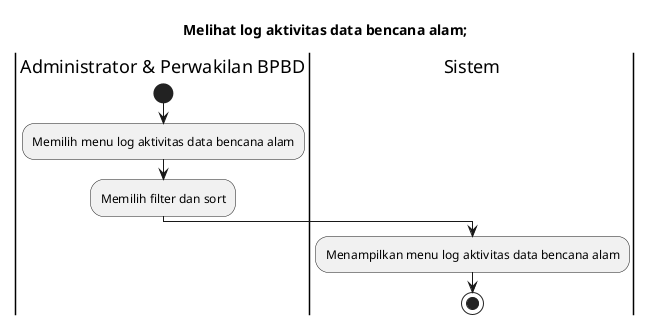

The diagram above was rendered by PlantUML. Its source (embedded in the PNG):
@startuml
title Melihat log aktivitas data bencana alam;

|Administrator & Perwakilan BPBD|
start
:Memilih menu log aktivitas data bencana alam;
:Memilih filter dan sort;

|Sistem|
:Menampilkan menu log aktivitas data bencana alam;

stop
@enduml